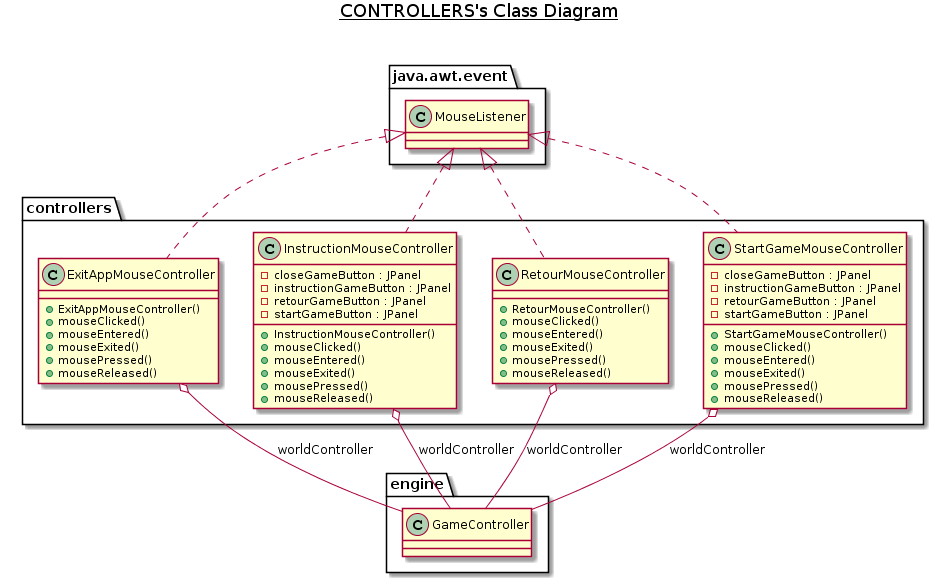

The diagram above was rendered by PlantUML. Its source (embedded in the PNG):
@startuml
title __CONTROLLERS's Class Diagram__\n

  namespace controllers {
    class controllers.ExitAppMouseController {
        + ExitAppMouseController()
        + mouseClicked()
        + mouseEntered()
        + mouseExited()
        + mousePressed()
        + mouseReleased()
    }
  }
  

  namespace controllers {
    class controllers.InstructionMouseController {
        - closeGameButton : JPanel
        - instructionGameButton : JPanel
        - retourGameButton : JPanel
        - startGameButton : JPanel
        + InstructionMouseController()
        + mouseClicked()
        + mouseEntered()
        + mouseExited()
        + mousePressed()
        + mouseReleased()
    }
  }
  

  namespace controllers {
    class controllers.RetourMouseController {
        + RetourMouseController()
        + mouseClicked()
        + mouseEntered()
        + mouseExited()
        + mousePressed()
        + mouseReleased()
    }
  }
  

  namespace controllers {
    class controllers.StartGameMouseController {
        - closeGameButton : JPanel
        - instructionGameButton : JPanel
        - retourGameButton : JPanel
        - startGameButton : JPanel
        + StartGameMouseController()
        + mouseClicked()
        + mouseEntered()
        + mouseExited()
        + mousePressed()
        + mouseReleased()
    }
  }
  

  controllers.ExitAppMouseController .up.|> java.awt.event.MouseListener
  controllers.ExitAppMouseController o-- engine.GameController : worldController
  controllers.InstructionMouseController .up.|> java.awt.event.MouseListener
  controllers.InstructionMouseController o-- engine.GameController : worldController
  controllers.RetourMouseController .up.|> java.awt.event.MouseListener
  controllers.RetourMouseController o-- engine.GameController : worldController
  controllers.StartGameMouseController .up.|> java.awt.event.MouseListener
  controllers.StartGameMouseController o-- engine.GameController : worldController
@enduml